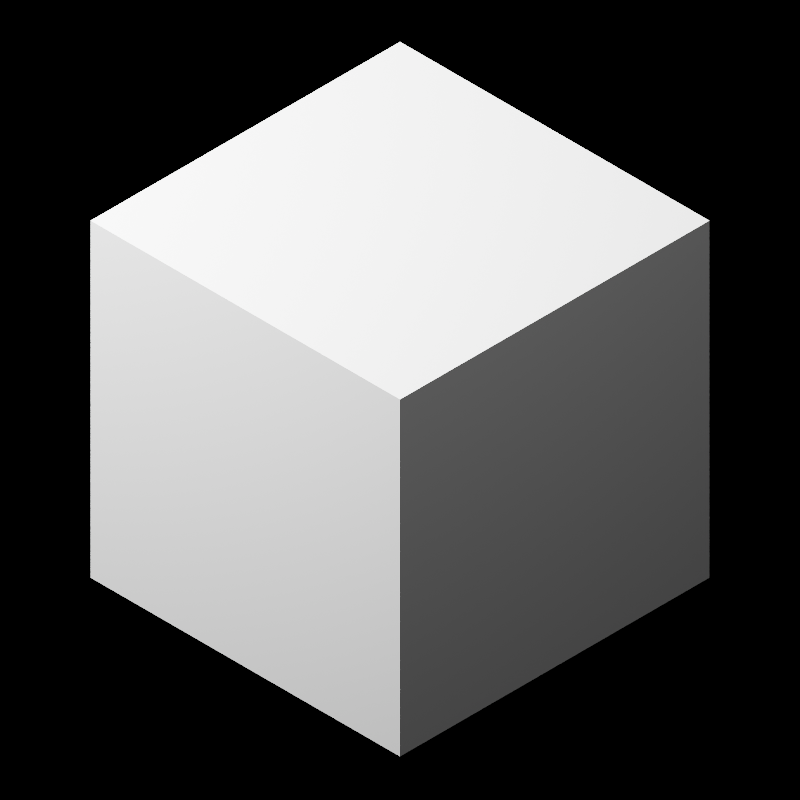 # Source: block.blend  (saved by Blender 3.6.11; exported with 4.5.12 LTS)
import bpy
from mathutils import Matrix  # noqa: F401  (used for matrix-valued properties, if any)

bpy.ops.wm.read_factory_settings(use_empty=True)
scene = bpy.context.scene
scene.name = 'Scene'

# ---- collections
col_collection = bpy.data.collections.new('Collection'); scene.collection.children.link(col_collection)

# ---- materials (node trees are filled in below, after node groups)
mat_material_001 = bpy.data.materials.new('Material.001')
mat_material_001.diffuse_color = (1.0, 1.0, 1.0, 1.0)

# ---- material node trees
mat_material_001.use_nodes = True; mat_material_001.node_tree.nodes.clear()
_N = mat_material_001.node_tree.nodes; _L = mat_material_001.node_tree.links
n0 = _N.new('ShaderNodeBsdfPrincipled'); n0.name = 'Principled BSDF'; n0.location = (10, 300)
n0.distribution = 'GGX'
n0.subsurface_method = 'RANDOM_WALK_SKIN'
n0.inputs[0].default_value = (1.0, 1.0, 1.0, 1.0)
n0.inputs[3].default_value = 1.45
n0.inputs[27].default_value = (0.0, 0.0, 0.0, 1.0)
n0.inputs[28].default_value = 1.0
n1 = _N.new('ShaderNodeOutputMaterial'); n1.name = 'Material Output'; n1.location = (300, 300)
_L.new(n0.outputs[0], n1.inputs[0])
n1.is_active_output = True

# ---- world
world_world = bpy.data.worlds.new('World'); scene.world = world_world
world_world.use_nodes = True; world_world.node_tree.nodes.clear()
_N = world_world.node_tree.nodes; _L = world_world.node_tree.links
n0 = _N.new('ShaderNodeOutputWorld'); n0.name = 'World Output'; n0.location = (300, 300)
n1 = _N.new('ShaderNodeBackground'); n1.name = 'Background'; n1.location = (110, 300)
n1.inputs[0].default_value = (0.0, 0.0, 0.0, 0.0)
n1.inputs[1].default_value = 0.0
_L.new(n1.outputs[0], n0.inputs[0])
n0.is_active_output = True
world_world.color = (0.05088, 0.05088, 0.05088)
world_world.use_sun_shadow = False
world_world.sun_shadow_jitter_overblur = 0.0

# ---- cameras
cam_camera = bpy.data.cameras.new('Camera')
cam_camera.type = 'ORTHO'
cam_camera.clip_end = 100.0
cam_camera.ortho_scale = 7.314

# ---- lights
light_light = bpy.data.lights.new('Light', 'POINT')
light_light.transmission_factor = 0.0
light_light.energy = 2000.0
light_light.shadow_soft_size = 0.1
light_light.shadow_maximum_resolution = 0.006
light_light.use_absolute_resolution = True
light_light_001 = bpy.data.lights.new('Light.001', 'POINT')
light_light_001.transmission_factor = 0.0
light_light_001.energy = 50.0
light_light_001.shadow_soft_size = 0.5018
light_light_001.shadow_maximum_resolution = 0.006
light_light_001.use_absolute_resolution = True

# ---- meshes
me_cube_001 = bpy.data.meshes.new('Cube.001')
me_cube_001.from_pydata([(-1.0, -1.0, -1.0), (-1.0, -1.0, 1.0), (-1.0, 1.0, -1.0), (-1.0, 1.0, 1.0), (1.0, -1.0, -1.0), (1.0, -1.0, 1.0), (1.0, 1.0, -1.0), (1.0, 1.0, 1.0)], [], [(0, 1, 3, 2), (2, 3, 7, 6), (6, 7, 5, 4), (4, 5, 1, 0), (2, 6, 4, 0), (7, 3, 1, 5)])
_uv = me_cube_001.uv_layers.new(name='UVMap')
_uv.uv.foreach_set('vector', [0.375, 0.0, 0.625, 0.0, 0.625, 0.25, 0.375, 0.25, 0.375, 0.25, 0.625, 0.25, 0.625, 0.5, 0.375, 0.5, 0.375, 0.5, 0.625, 0.5, 0.625, 0.75, 0.375, 0.75, 0.375, 0.75, 0.625, 0.75, 0.625, 1.0, 0.375, 1.0, 0.125, 0.5, 0.375, 0.5, 0.375, 0.75, 0.125, 0.75, 0.625, 0.5, 0.875, 0.5, 0.875, 0.75, 0.625, 0.75])
me_cube_001.materials.append(mat_material_001)
me_cube_001.update()
me_suzanne = bpy.data.meshes.new('Suzanne')
me_suzanne.from_pydata([(0.4375, -0.7656, 0.1641), (-0.4375, -0.7656, 0.1641), (0.5, -0.6875, 0.09375), (-0.5, -0.6875, 0.09375), (0.5469, -0.5781, 0.05469), (-0.5469, -0.5781, 0.05469), (0.3516, -0.6172, -0.02344), (-0.3516, -0.6172, -0.02344), (0.3516, -0.7188, 0.03125), (-0.3516, -0.7188, 0.03125), (0.3516, -0.7812, 0.1328), (-0.3516, -0.7812, 0.1328), (0.2734, -0.7969, 0.1641), (-0.2734, -0.7969, 0.1641), (0.2031, -0.7422, 0.09375), (-0.2031, -0.7422, 0.09375), (0.1562, -0.6484, 0.05469), (-0.1562, -0.6484, 0.05469), (0.07812, -0.6562, 0.2422), (-0.07812, -0.6562, 0.2422), (0.1406, -0.7422, 0.2422), (-0.1406, -0.7422, 0.2422), (0.2422, -0.7969, 0.2422), (-0.2422, -0.7969, 0.2422), (0.2734, -0.7969, 0.3281), (-0.2734, -0.7969, 0.3281), (0.2031, -0.7422, 0.3906), (-0.2031, -0.7422, 0.3906), (0.1562, -0.6484, 0.4375), (-0.1562, -0.6484, 0.4375), (0.3516, -0.6172, 0.5156), (-0.3516, -0.6172, 0.5156), (0.3516, -0.7188, 0.4531), (-0.3516, -0.7188, 0.4531), (0.3516, -0.7812, 0.3594), (-0.3516, -0.7812, 0.3594), (0.4375, -0.7656, 0.3281), (-0.4375, -0.7656, 0.3281), (0.5, -0.6875, 0.3906), (-0.5, -0.6875, 0.3906), (0.5469, -0.5781, 0.4375), (-0.5469, -0.5781, 0.4375), (0.625, -0.5625, 0.2422), (-0.625, -0.5625, 0.2422), (0.5625, -0.6719, 0.2422), (-0.5625, -0.6719, 0.2422), (0.4688, -0.7578, 0.2422), (-0.4688, -0.7578, 0.2422), (0.4766, -0.7734, 0.2422), (-0.4766, -0.7734, 0.2422), (0.4453, -0.7812, 0.3359), (-0.4453, -0.7812, 0.3359), (0.3516, -0.8047, 0.375), (-0.3516, -0.8047, 0.375), (0.2656, -0.8203, 0.3359), (-0.2656, -0.8203, 0.3359), (0.2266, -0.8203, 0.2422), (-0.2266, -0.8203, 0.2422), (0.2656, -0.8203, 0.1562), (-0.2656, -0.8203, 0.1562), (0.3516, -0.8281, 0.2422), (-0.3516, -0.8281, 0.2422), (0.3516, -0.8047, 0.1172), (-0.3516, -0.8047, 0.1172), (0.4453, -0.7812, 0.1562), (-0.4453, -0.7812, 0.1562), (0.0, -0.7422, 0.4297), (0.0, -0.8203, 0.3516), (0.0, -0.7344, -0.6797), (0.0, -0.7812, -0.3203), (0.0, -0.7969, -0.1875), (0.0, -0.7188, -0.7734), (0.0, -0.6016, 0.4062), (0.0, -0.5703, 0.5703), (0.0, 0.5469, 0.8984), (0.0, 0.8516, 0.5625), (0.0, 0.8281, 0.07031), (0.0, 0.3516, -0.3828), (0.2031, -0.5625, -0.1875), (-0.2031, -0.5625, -0.1875), (0.3125, -0.5703, -0.4375), (-0.3125, -0.5703, -0.4375), (0.3516, -0.5703, -0.6953), (-0.3516, -0.5703, -0.6953), (0.3672, -0.5312, -0.8906), (-0.3672, -0.5312, -0.8906), (0.3281, -0.5234, -0.9453), (-0.3281, -0.5234, -0.9453), (0.1797, -0.5547, -0.9688), (-0.1797, -0.5547, -0.9688), (0.0, -0.5781, -0.9844), (0.4375, -0.5312, -0.1406), (-0.4375, -0.5312, -0.1406), (0.6328, -0.5391, -0.03906), (-0.6328, -0.5391, -0.03906), (0.8281, -0.4453, 0.1484), (-0.8281, -0.4453, 0.1484), (0.8594, -0.5938, 0.4297), (-0.8594, -0.5938, 0.4297), (0.7109, -0.625, 0.4844), (-0.7109, -0.625, 0.4844), (0.4922, -0.6875, 0.6016), (-0.4922, -0.6875, 0.6016), (0.3203, -0.7344, 0.7578), (-0.3203, -0.7344, 0.7578), (0.1562, -0.7578, 0.7188), (-0.1562, -0.7578, 0.7188), (0.0625, -0.75, 0.4922), (-0.0625, -0.75, 0.4922), (0.1641, -0.7734, 0.4141), (-0.1641, -0.7734, 0.4141), (0.125, -0.7656, 0.3047), (-0.125, -0.7656, 0.3047), (0.2031, -0.7422, 0.09375), (-0.2031, -0.7422, 0.09375), (0.375, -0.7031, 0.01562), (-0.375, -0.7031, 0.01562), (0.4922, -0.6719, 0.0625), (-0.4922, -0.6719, 0.0625), (0.625, -0.6484, 0.1875), (-0.625, -0.6484, 0.1875), (0.6406, -0.6484, 0.2969), (-0.6406, -0.6484, 0.2969), (0.6016, -0.6641, 0.375), (-0.6016, -0.6641, 0.375), (0.4297, -0.7188, 0.4375), (-0.4297, -0.7188, 0.4375), (0.25, -0.7578, 0.4688), (-0.25, -0.7578, 0.4688), (0.0, -0.7344, -0.7656), (0.1094, -0.7344, -0.7188), (-0.1094, -0.7344, -0.7188), (0.1172, -0.7109, -0.8359), (-0.1172, -0.7109, -0.8359), (0.0625, -0.6953, -0.8828), (-0.0625, -0.6953, -0.8828), (0.0, -0.6875, -0.8906), (0.0, -0.75, -0.1953), (0.0, -0.7422, -0.1406), (0.1016, -0.7422, -0.1484), (-0.1016, -0.7422, -0.1484), (0.125, -0.75, -0.2266), (-0.125, -0.75, -0.2266), (0.08594, -0.7422, -0.2891), (-0.08594, -0.7422, -0.2891), (0.3984, -0.6719, -0.04688), (-0.3984, -0.6719, -0.04688), (0.6172, -0.625, 0.05469), (-0.6172, -0.625, 0.05469), (0.7266, -0.6016, 0.2031), (-0.7266, -0.6016, 0.2031), (0.7422, -0.6562, 0.375), (-0.7422, -0.6562, 0.375), (0.6875, -0.7266, 0.4141), (-0.6875, -0.7266, 0.4141), (0.4375, -0.7969, 0.5469), (-0.4375, -0.7969, 0.5469), (0.3125, -0.8359, 0.6406), (-0.3125, -0.8359, 0.6406), (0.2031, -0.8516, 0.6172), (-0.2031, -0.8516, 0.6172), (0.1016, -0.8438, 0.4297), (-0.1016, -0.8438, 0.4297), (0.125, -0.8125, -0.1016), (-0.125, -0.8125, -0.1016), (0.2109, -0.7109, -0.4453), (-0.2109, -0.7109, -0.4453), (0.25, -0.6875, -0.7031), (-0.25, -0.6875, -0.7031), (0.2656, -0.6641, -0.8203), (-0.2656, -0.6641, -0.8203), (0.2344, -0.6328, -0.9141), (-0.2344, -0.6328, -0.9141), (0.1641, -0.6328, -0.9297), (-0.1641, -0.6328, -0.9297), (0.0, -0.6406, -0.9453), (0.0, -0.7266, 0.04688), (0.0, -0.7656, 0.2109), (0.3281, -0.7422, 0.4766), (-0.3281, -0.7422, 0.4766), (0.1641, -0.75, 0.1406), (-0.1641, -0.75, 0.1406), (0.1328, -0.7578, 0.2109), (-0.1328, -0.7578, 0.2109), (0.1172, -0.7344, -0.6875), (-0.1172, -0.7344, -0.6875), (0.07812, -0.75, -0.4453), (-0.07812, -0.75, -0.4453), (0.0, -0.75, -0.4453), (0.0, -0.7422, -0.3281), (0.09375, -0.7812, -0.2734), (-0.09375, -0.7812, -0.2734), (0.1328, -0.7969, -0.2266), (-0.1328, -0.7969, -0.2266), (0.1094, -0.7812, -0.1328), (-0.1094, -0.7812, -0.1328), (0.03906, -0.7812, -0.125), (-0.03906, -0.7812, -0.125), (0.0, -0.8281, -0.2031), (0.04688, -0.8125, -0.1484), (-0.04688, -0.8125, -0.1484), (0.09375, -0.8125, -0.1562), (-0.09375, -0.8125, -0.1562), (0.1094, -0.8281, -0.2266), (-0.1094, -0.8281, -0.2266), (0.07812, -0.8047, -0.25), (-0.07812, -0.8047, -0.25), (0.0, -0.8047, -0.2891), (0.2578, -0.5547, -0.3125), (-0.2578, -0.5547, -0.3125), (0.1641, -0.7109, -0.2422), (-0.1641, -0.7109, -0.2422), (0.1797, -0.7109, -0.3125), (-0.1797, -0.7109, -0.3125), (0.2344, -0.5547, -0.25), (-0.2344, -0.5547, -0.25), (0.0, -0.6875, -0.875), (0.04688, -0.6875, -0.8672), (-0.04688, -0.6875, -0.8672), (0.09375, -0.7109, -0.8203), (-0.09375, -0.7109, -0.8203), (0.09375, -0.7266, -0.7422), (-0.09375, -0.7266, -0.7422), (0.0, -0.6562, -0.7812), (0.09375, -0.6641, -0.75), (-0.09375, -0.6641, -0.75), (0.09375, -0.6406, -0.8125), (-0.09375, -0.6406, -0.8125), (0.04688, -0.6328, -0.8516), (-0.04688, -0.6328, -0.8516), (0.0, -0.6328, -0.8594), (0.1719, -0.7812, 0.2188), (-0.1719, -0.7812, 0.2188), (0.1875, -0.7734, 0.1562), (-0.1875, -0.7734, 0.1562), (0.3359, -0.7578, 0.4297), (-0.3359, -0.7578, 0.4297), (0.2734, -0.7734, 0.4219), (-0.2734, -0.7734, 0.4219), (0.4219, -0.7734, 0.3984), (-0.4219, -0.7734, 0.3984), (0.5625, -0.6953, 0.3516), (-0.5625, -0.6953, 0.3516), (0.5859, -0.6875, 0.2891), (-0.5859, -0.6875, 0.2891), (0.5781, -0.6797, 0.1953), (-0.5781, -0.6797, 0.1953), (0.4766, -0.7188, 0.1016), (-0.4766, -0.7188, 0.1016), (0.375, -0.7422, 0.0625), (-0.375, -0.7422, 0.0625), (0.2266, -0.7812, 0.1094), (-0.2266, -0.7812, 0.1094), (0.1797, -0.7812, 0.2969), (-0.1797, -0.7812, 0.2969), (0.2109, -0.7812, 0.375), (-0.2109, -0.7812, 0.375), (0.2344, -0.7578, 0.3594), (-0.2344, -0.7578, 0.3594), (0.1953, -0.7578, 0.2969), (-0.1953, -0.7578, 0.2969), (0.2422, -0.7578, 0.125), (-0.2422, -0.7578, 0.125), (0.375, -0.7266, 0.08594), (-0.375, -0.7266, 0.08594), (0.4609, -0.7031, 0.1172), (-0.4609, -0.7031, 0.1172), (0.5469, -0.6719, 0.2109), (-0.5469, -0.6719, 0.2109), (0.5547, -0.6719, 0.2812), (-0.5547, -0.6719, 0.2812), (0.5312, -0.6797, 0.3359), (-0.5312, -0.6797, 0.3359), (0.4141, -0.75, 0.3906), (-0.4141, -0.75, 0.3906), (0.2812, -0.7656, 0.3984), (-0.2812, -0.7656, 0.3984), (0.3359, -0.75, 0.4062), (-0.3359, -0.75, 0.4062), (0.2031, -0.75, 0.1719), (-0.2031, -0.75, 0.1719), (0.1953, -0.75, 0.2266), (-0.1953, -0.75, 0.2266), (0.1094, -0.6094, 0.4609), (-0.1094, -0.6094, 0.4609), (0.1953, -0.6172, 0.6641), (-0.1953, -0.6172, 0.6641), (0.3359, -0.5938, 0.6875), (-0.3359, -0.5938, 0.6875), (0.4844, -0.5547, 0.5547), (-0.4844, -0.5547, 0.5547), (0.6797, -0.4922, 0.4531), (-0.6797, -0.4922, 0.4531), (0.7969, -0.4609, 0.4062), (-0.7969, -0.4609, 0.4062), (0.7734, -0.375, 0.1641), (-0.7734, -0.375, 0.1641), (0.6016, -0.4141, 0.0), (-0.6016, -0.4141, 0.0), (0.4375, -0.4688, -0.09375), (-0.4375, -0.4688, -0.09375), (0.0, -0.2891, 0.8984), (0.0, 0.07812, 0.9844), (0.0, 0.6719, -0.1953), (0.0, -0.1875, -0.4609), (0.0, -0.4609, -0.9766), (0.0, -0.3438, -0.8047), (0.0, -0.3203, -0.5703), (0.0, -0.2812, -0.4844), (0.8516, -0.05469, 0.2344), (-0.8516, -0.05469, 0.2344), (0.8594, 0.04688, 0.3203), (-0.8594, 0.04688, 0.3203), (0.7734, 0.4375, 0.2656), (-0.7734, 0.4375, 0.2656), (0.4609, 0.7031, 0.4375), (-0.4609, 0.7031, 0.4375), (0.7344, -0.07031, -0.04688), (-0.7344, -0.07031, -0.04688), (0.5938, 0.1641, -0.125), (-0.5938, 0.1641, -0.125), (0.6406, 0.4297, -0.007812), (-0.6406, 0.4297, -0.007812), (0.3359, 0.6641, 0.05469), (-0.3359, 0.6641, 0.05469), (0.2344, -0.4062, -0.3516), (-0.2344, -0.4062, -0.3516), (0.1797, -0.2578, -0.4141), (-0.1797, -0.2578, -0.4141), (0.2891, -0.3828, -0.7109), (-0.2891, -0.3828, -0.7109), (0.25, -0.3906, -0.5), (-0.25, -0.3906, -0.5), (0.3281, -0.3984, -0.9141), (-0.3281, -0.3984, -0.9141), (0.1406, -0.3672, -0.7578), (-0.1406, -0.3672, -0.7578), (0.125, -0.3594, -0.5391), (-0.125, -0.3594, -0.5391), (0.1641, -0.4375, -0.9453), (-0.1641, -0.4375, -0.9453), (0.2188, -0.4297, -0.2812), (-0.2188, -0.4297, -0.2812), (0.2109, -0.4688, -0.2266), (-0.2109, -0.4688, -0.2266), (0.2031, -0.5, -0.1719), (-0.2031, -0.5, -0.1719), (0.2109, -0.1641, -0.3906), (-0.2109, -0.1641, -0.3906), (0.2969, 0.2656, -0.3125), (-0.2969, 0.2656, -0.3125), (0.3438, 0.5391, -0.1484), (-0.3438, 0.5391, -0.1484), (0.4531, 0.3828, 0.8672), (-0.4531, 0.3828, 0.8672), (0.4531, 0.07031, 0.9297), (-0.4531, 0.07031, 0.9297), (0.4531, -0.2344, 0.8516), (-0.4531, -0.2344, 0.8516), (0.4609, -0.4297, 0.5234), (-0.4609, -0.4297, 0.5234), (0.7266, -0.3359, 0.4062), (-0.7266, -0.3359, 0.4062), (0.6328, -0.2812, 0.4531), (-0.6328, -0.2812, 0.4531), (0.6406, -0.05469, 0.7031), (-0.6406, -0.05469, 0.7031), (0.7969, -0.125, 0.5625), (-0.7969, -0.125, 0.5625), (0.7969, 0.1172, 0.6172), (-0.7969, 0.1172, 0.6172), (0.6406, 0.1953, 0.75), (-0.6406, 0.1953, 0.75), (0.6406, 0.4453, 0.6797), (-0.6406, 0.4453, 0.6797), (0.7969, 0.3594, 0.5391), (-0.7969, 0.3594, 0.5391), (0.6172, 0.5859, 0.3281), (-0.6172, 0.5859, 0.3281), (0.4844, 0.5469, 0.02344), (-0.4844, 0.5469, 0.02344), (0.8203, 0.2031, 0.3281), (-0.8203, 0.2031, 0.3281), (0.4062, -0.1484, -0.1719), (-0.4062, -0.1484, -0.1719), (0.4297, 0.2109, -0.1953), (-0.4297, 0.2109, -0.1953), (0.8906, 0.2344, 0.4062), (-0.8906, 0.2344, 0.4062), (0.7734, 0.125, -0.1406), (-0.7734, 0.125, -0.1406), (1.039, 0.3281, -0.1016), (-1.039, 0.3281, -0.1016), (1.281, 0.4297, 0.05469), (-1.281, 0.4297, 0.05469), (1.352, 0.4219, 0.3203), (-1.352, 0.4219, 0.3203), (1.234, 0.4219, 0.5078), (-1.234, 0.4219, 0.5078), (1.023, 0.3125, 0.4766), (-1.023, 0.3125, 0.4766), (1.016, 0.2891, 0.4141), (-1.016, 0.2891, 0.4141), (1.188, 0.3906, 0.4375), (-1.188, 0.3906, 0.4375), (1.266, 0.4062, 0.2891), (-1.266, 0.4062, 0.2891), (1.211, 0.4062, 0.07812), (-1.211, 0.4062, 0.07812), (1.031, 0.3047, -0.03906), (-1.031, 0.3047, -0.03906), (0.8281, 0.1328, -0.07031), (-0.8281, 0.1328, -0.07031), (0.9219, 0.2188, 0.3594), (-0.9219, 0.2188, 0.3594), (0.9453, 0.2891, 0.3047), (-0.9453, 0.2891, 0.3047), (0.8828, 0.2109, -0.02344), (-0.8828, 0.2109, -0.02344), (1.039, 0.3672, 0.0), (-1.039, 0.3672, 0.0), (1.188, 0.4453, 0.09375), (-1.188, 0.4453, 0.09375), (1.234, 0.4453, 0.25), (-1.234, 0.4453, 0.25), (1.172, 0.4375, 0.3594), (-1.172, 0.4375, 0.3594), (1.023, 0.3594, 0.3438), (-1.023, 0.3594, 0.3438), (0.8438, 0.2109, 0.2891), (-0.8438, 0.2109, 0.2891), (0.8359, 0.2734, 0.1719), (-0.8359, 0.2734, 0.1719), (0.7578, 0.2734, 0.09375), (-0.7578, 0.2734, 0.09375), (0.8203, 0.2734, 0.08594), (-0.8203, 0.2734, 0.08594), (0.8438, 0.2734, 0.01562), (-0.8438, 0.2734, 0.01562), (0.8125, 0.2734, -0.01562), (-0.8125, 0.2734, -0.01562), (0.7266, 0.07031, 0.0), (-0.7266, 0.07031, 0.0), (0.7188, 0.1719, -0.02344), (-0.7188, 0.1719, -0.02344), (0.7188, 0.1875, 0.03906), (-0.7188, 0.1875, 0.03906), (0.7969, 0.2109, 0.2031), (-0.7969, 0.2109, 0.2031), (0.8906, 0.2656, 0.2422), (-0.8906, 0.2656, 0.2422), (0.8906, 0.3203, 0.2344), (-0.8906, 0.3203, 0.2344), (0.8125, 0.3203, -0.01562), (-0.8125, 0.3203, -0.01562), (0.8516, 0.3203, 0.01562), (-0.8516, 0.3203, 0.01562), (0.8281, 0.3203, 0.07812), (-0.8281, 0.3203, 0.07812), (0.7656, 0.3203, 0.09375), (-0.7656, 0.3203, 0.09375), (0.8438, 0.3203, 0.1719), (-0.8438, 0.3203, 0.1719), (1.039, 0.4141, 0.3281), (-1.039, 0.4141, 0.3281), (1.188, 0.4844, 0.3438), (-1.188, 0.4844, 0.3438), (1.258, 0.4922, 0.2422), (-1.258, 0.4922, 0.2422), (1.211, 0.4844, 0.08594), (-1.211, 0.4844, 0.08594), (1.047, 0.4219, 0.0), (-1.047, 0.4219, 0.0), (0.8828, 0.2656, -0.01562), (-0.8828, 0.2656, -0.01562), (0.9531, 0.3438, 0.2891), (-0.9531, 0.3438, 0.2891), (0.8906, 0.3281, 0.1094), (-0.8906, 0.3281, 0.1094), (0.9375, 0.3359, 0.0625), (-0.9375, 0.3359, 0.0625), (1.0, 0.3672, 0.125), (-1.0, 0.3672, 0.125), (0.9609, 0.3516, 0.1719), (-0.9609, 0.3516, 0.1719), (1.016, 0.375, 0.2344), (-1.016, 0.375, 0.2344), (1.055, 0.3828, 0.1875), (-1.055, 0.3828, 0.1875), (1.109, 0.3906, 0.2109), (-1.109, 0.3906, 0.2109), (1.086, 0.3906, 0.2734), (-1.086, 0.3906, 0.2734), (1.023, 0.4844, 0.4375), (-1.023, 0.4844, 0.4375), (1.25, 0.5469, 0.4688), (-1.25, 0.5469, 0.4688), (1.367, 0.5, 0.2969), (-1.367, 0.5, 0.2969), (1.312, 0.5312, 0.05469), (-1.312, 0.5312, 0.05469), (1.039, 0.4922, -0.08594), (-1.039, 0.4922, -0.08594), (0.7891, 0.3281, -0.125), (-0.7891, 0.3281, -0.125), (0.8594, 0.3828, 0.3828), (-0.8594, 0.3828, 0.3828)], [], [(46, 0, 2, 44), (3, 1, 47, 45), (44, 2, 4, 42), (5, 3, 45, 43), (2, 8, 6, 4), (7, 9, 3, 5), (0, 10, 8, 2), (9, 11, 1, 3), (10, 12, 14, 8), (15, 13, 11, 9), (8, 14, 16, 6), (17, 15, 9, 7), (14, 20, 18, 16), (19, 21, 15, 17), (12, 22, 20, 14), (21, 23, 13, 15), (22, 24, 26, 20), (27, 25, 23, 21), (20, 26, 28, 18), (29, 27, 21, 19), (26, 32, 30, 28), (31, 33, 27, 29), (24, 34, 32, 26), (33, 35, 25, 27), (34, 36, 38, 32), (39, 37, 35, 33), (32, 38, 40, 30), (41, 39, 33, 31), (38, 44, 42, 40), (43, 45, 39, 41), (36, 46, 44, 38), (45, 47, 37, 39), (46, 36, 50, 48), (51, 37, 47, 49), (36, 34, 52, 50), (53, 35, 37, 51), (34, 24, 54, 52), (55, 25, 35, 53), (24, 22, 56, 54), (57, 23, 25, 55), (22, 12, 58, 56), (59, 13, 23, 57), (12, 10, 62, 58), (63, 11, 13, 59), (10, 0, 64, 62), (65, 1, 11, 63), (0, 46, 48, 64), (49, 47, 1, 65), (60, 64, 48), (49, 65, 61), (62, 64, 60), (61, 65, 63), (60, 58, 62), (63, 59, 61), (60, 56, 58), (59, 57, 61), (60, 54, 56), (57, 55, 61), (60, 52, 54), (55, 53, 61), (60, 50, 52), (53, 51, 61), (60, 48, 50), (51, 49, 61), (88, 173, 175, 90), (175, 174, 89, 90), (86, 171, 173, 88), (174, 172, 87, 89), (84, 169, 171, 86), (172, 170, 85, 87), (82, 167, 169, 84), (170, 168, 83, 85), (80, 165, 167, 82), (168, 166, 81, 83), (78, 91, 145, 163), (146, 92, 79, 164), (91, 93, 147, 145), (148, 94, 92, 146), (93, 95, 149, 147), (150, 96, 94, 148), (95, 97, 151, 149), (152, 98, 96, 150), (97, 99, 153, 151), (154, 100, 98, 152), (99, 101, 155, 153), (156, 102, 100, 154), (101, 103, 157, 155), (158, 104, 102, 156), (103, 105, 159, 157), (160, 106, 104, 158), (105, 107, 161, 159), (162, 108, 106, 160), (107, 66, 67, 161), (67, 66, 108, 162), (109, 127, 159, 161), (160, 128, 110, 162), (127, 178, 157, 159), (158, 179, 128, 160), (125, 155, 157, 178), (158, 156, 126, 179), (123, 153, 155, 125), (156, 154, 124, 126), (121, 151, 153, 123), (154, 152, 122, 124), (119, 149, 151, 121), (152, 150, 120, 122), (117, 147, 149, 119), (150, 148, 118, 120), (115, 145, 147, 117), (148, 146, 116, 118), (113, 163, 145, 115), (146, 164, 114, 116), (113, 180, 176, 163), (176, 181, 114, 164), (109, 161, 67, 111), (67, 162, 110, 112), (111, 67, 177, 182), (177, 67, 112, 183), (176, 180, 182, 177), (183, 181, 176, 177), (134, 136, 175, 173), (175, 136, 135, 174), (132, 134, 173, 171), (174, 135, 133, 172), (130, 132, 171, 169), (172, 133, 131, 170), (165, 186, 184, 167), (185, 187, 166, 168), (130, 169, 167, 184), (168, 170, 131, 185), (143, 189, 188, 186), (188, 189, 144, 187), (184, 186, 188, 68), (188, 187, 185, 68), (129, 130, 184, 68), (185, 131, 129, 68), (141, 192, 190, 143), (191, 193, 142, 144), (139, 194, 192, 141), (193, 195, 140, 142), (138, 196, 194, 139), (195, 197, 138, 140), (137, 70, 196, 138), (197, 70, 137, 138), (189, 143, 190, 69), (191, 144, 189, 69), (69, 190, 205, 207), (206, 191, 69, 207), (70, 198, 199, 196), (200, 198, 70, 197), (196, 199, 201, 194), (202, 200, 197, 195), (194, 201, 203, 192), (204, 202, 195, 193), (192, 203, 205, 190), (206, 204, 193, 191), (198, 203, 201, 199), (202, 204, 198, 200), (198, 207, 205, 203), (206, 207, 198, 204), (138, 139, 163, 176), (164, 140, 138, 176), (139, 141, 210, 163), (211, 142, 140, 164), (141, 143, 212, 210), (213, 144, 142, 211), (143, 186, 165, 212), (166, 187, 144, 213), (80, 208, 212, 165), (213, 209, 81, 166), (208, 214, 210, 212), (211, 215, 209, 213), (78, 163, 210, 214), (211, 164, 79, 215), (130, 129, 71, 221), (71, 129, 131, 222), (132, 130, 221, 219), (222, 131, 133, 220), (134, 132, 219, 217), (220, 133, 135, 218), (136, 134, 217, 216), (218, 135, 136, 216), (216, 217, 228, 230), (229, 218, 216, 230), (217, 219, 226, 228), (227, 220, 218, 229), (219, 221, 224, 226), (225, 222, 220, 227), (221, 71, 223, 224), (223, 71, 222, 225), (223, 230, 228, 224), (229, 230, 223, 225), (224, 228, 226), (227, 229, 225), (182, 180, 233, 231), (234, 181, 183, 232), (111, 182, 231, 253), (232, 183, 112, 254), (109, 111, 253, 255), (254, 112, 110, 256), (180, 113, 251, 233), (252, 114, 181, 234), (113, 115, 249, 251), (250, 116, 114, 252), (115, 117, 247, 249), (248, 118, 116, 250), (117, 119, 245, 247), (246, 120, 118, 248), (119, 121, 243, 245), (244, 122, 120, 246), (121, 123, 241, 243), (242, 124, 122, 244), (123, 125, 239, 241), (240, 126, 124, 242), (125, 178, 235, 239), (236, 179, 126, 240), (178, 127, 237, 235), (238, 128, 179, 236), (127, 109, 255, 237), (256, 110, 128, 238), (237, 255, 257, 275), (258, 256, 238, 276), (235, 237, 275, 277), (276, 238, 236, 278), (239, 235, 277, 273), (278, 236, 240, 274), (241, 239, 273, 271), (274, 240, 242, 272), (243, 241, 271, 269), (272, 242, 244, 270), (245, 243, 269, 267), (270, 244, 246, 268), (247, 245, 267, 265), (268, 246, 248, 266), (249, 247, 265, 263), (266, 248, 250, 264), (251, 249, 263, 261), (264, 250, 252, 262), (233, 251, 261, 279), (262, 252, 234, 280), (255, 253, 259, 257), (260, 254, 256, 258), (253, 231, 281, 259), (282, 232, 254, 260), (231, 233, 279, 281), (280, 234, 232, 282), (66, 107, 283, 72), (284, 108, 66, 72), (107, 105, 285, 283), (286, 106, 108, 284), (105, 103, 287, 285), (288, 104, 106, 286), (103, 101, 289, 287), (290, 102, 104, 288), (101, 99, 291, 289), (292, 100, 102, 290), (99, 97, 293, 291), (294, 98, 100, 292), (97, 95, 295, 293), (296, 96, 98, 294), (95, 93, 297, 295), (298, 94, 96, 296), (93, 91, 299, 297), (300, 92, 94, 298), (307, 308, 327, 337), (328, 308, 307, 338), (306, 307, 337, 335), (338, 307, 306, 336), (305, 306, 335, 339), (336, 306, 305, 340), (88, 90, 305, 339), (305, 90, 89, 340), (86, 88, 339, 333), (340, 89, 87, 334), (84, 86, 333, 329), (334, 87, 85, 330), (82, 84, 329, 331), (330, 85, 83, 332), (329, 335, 337, 331), (338, 336, 330, 332), (329, 333, 339, 335), (340, 334, 330, 336), (325, 331, 337, 327), (338, 332, 326, 328), (80, 82, 331, 325), (332, 83, 81, 326), (208, 341, 343, 214), (344, 342, 209, 215), (80, 325, 341, 208), (342, 326, 81, 209), (78, 214, 343, 345), (344, 215, 79, 346), (78, 345, 299, 91), (300, 346, 79, 92), (76, 323, 351, 303), (352, 324, 76, 303), (303, 351, 349, 77), (350, 352, 303, 77), (77, 349, 347, 304), (348, 350, 77, 304), (304, 347, 327, 308), (328, 348, 304, 308), (325, 327, 347, 341), (348, 328, 326, 342), (295, 297, 317, 309), (318, 298, 296, 310), (75, 315, 323, 76), (324, 316, 75, 76), (301, 357, 355, 302), (356, 358, 301, 302), (302, 355, 353, 74), (354, 356, 302, 74), (74, 353, 315, 75), (316, 354, 74, 75), (291, 293, 361, 363), (362, 294, 292, 364), (363, 361, 367, 365), (368, 362, 364, 366), (365, 367, 369, 371), (370, 368, 366, 372), (371, 369, 375, 373), (376, 370, 372, 374), (313, 377, 373, 375), (374, 378, 314, 376), (315, 353, 373, 377), (374, 354, 316, 378), (353, 355, 371, 373), (372, 356, 354, 374), (355, 357, 365, 371), (366, 358, 356, 372), (357, 359, 363, 365), (364, 360, 358, 366), (289, 291, 363, 359), (364, 292, 290, 360), (73, 359, 357, 301), (358, 360, 73, 301), (283, 285, 287, 289), (288, 286, 284, 290), (283, 289, 359, 73), (360, 290, 284, 73), (72, 283, 73), (73, 284, 72), (293, 295, 309, 361), (310, 296, 294, 362), (309, 311, 367, 361), (368, 312, 310, 362), (311, 381, 369, 367), (370, 382, 312, 368), (313, 375, 369, 381), (370, 376, 314, 382), (347, 349, 385, 383), (386, 350, 348, 384), (317, 383, 385, 319), (386, 384, 318, 320), (297, 299, 383, 317), (384, 300, 298, 318), (299, 343, 341, 383), (342, 344, 300, 384), (341, 347, 383), (384, 348, 342), (299, 345, 343), (344, 346, 300), (313, 321, 379, 377), (380, 322, 314, 378), (315, 377, 379, 323), (380, 378, 316, 324), (319, 385, 379, 321), (380, 386, 320, 322), (349, 351, 379, 385), (380, 352, 350, 386), (323, 379, 351), (352, 380, 324), (399, 387, 413, 401), (414, 388, 400, 402), (399, 401, 403, 397), (404, 402, 400, 398), (397, 403, 405, 395), (406, 404, 398, 396), (395, 405, 407, 393), (408, 406, 396, 394), (393, 407, 409, 391), (410, 408, 394, 392), (391, 409, 411, 389), (412, 410, 392, 390), (409, 419, 417, 411), (418, 420, 410, 412), (407, 421, 419, 409), (420, 422, 408, 410), (405, 423, 421, 407), (422, 424, 406, 408), (403, 425, 423, 405), (424, 426, 404, 406), (401, 427, 425, 403), (426, 428, 402, 404), (401, 413, 415, 427), (416, 414, 402, 428), (317, 319, 443, 441), (444, 320, 318, 442), (319, 389, 411, 443), (412, 390, 320, 444), (309, 317, 441, 311), (442, 318, 310, 312), (381, 429, 413, 387), (414, 430, 382, 388), (411, 417, 439, 443), (440, 418, 412, 444), (437, 445, 443, 439), (444, 446, 438, 440), (433, 445, 437, 435), (438, 446, 434, 436), (431, 447, 445, 433), (446, 448, 432, 434), (429, 447, 431, 449), (432, 448, 430, 450), (413, 429, 449, 415), (450, 430, 414, 416), (311, 447, 429, 381), (430, 448, 312, 382), (311, 441, 445, 447), (446, 442, 312, 448), (441, 443, 445), (446, 444, 442), (415, 449, 451, 475), (452, 450, 416, 476), (449, 431, 461, 451), (462, 432, 450, 452), (431, 433, 459, 461), (460, 434, 432, 462), (433, 435, 457, 459), (458, 436, 434, 460), (435, 437, 455, 457), (456, 438, 436, 458), (437, 439, 453, 455), (454, 440, 438, 456), (439, 417, 473, 453), (474, 418, 440, 454), (427, 415, 475, 463), (476, 416, 428, 464), (425, 427, 463, 465), (464, 428, 426, 466), (423, 425, 465, 467), (466, 426, 424, 468), (421, 423, 467, 469), (468, 424, 422, 470), (419, 421, 469, 471), (470, 422, 420, 472), (417, 419, 471, 473), (472, 420, 418, 474), (457, 455, 479, 477), (480, 456, 458, 478), (477, 479, 481, 483), (482, 480, 478, 484), (483, 481, 487, 485), (488, 482, 484, 486), (485, 487, 489, 491), (490, 488, 486, 492), (463, 475, 485, 491), (486, 476, 464, 492), (451, 483, 485, 475), (486, 484, 452, 476), (451, 461, 477, 483), (478, 462, 452, 484), (457, 477, 461, 459), (462, 478, 458, 460), (453, 473, 479, 455), (480, 474, 454, 456), (471, 481, 479, 473), (480, 482, 472, 474), (469, 487, 481, 471), (482, 488, 470, 472), (467, 489, 487, 469), (488, 490, 468, 470), (465, 491, 489, 467), (490, 492, 466, 468), (463, 491, 465), (466, 492, 464), (391, 389, 503, 501), (504, 390, 392, 502), (393, 391, 501, 499), (502, 392, 394, 500), (395, 393, 499, 497), (500, 394, 396, 498), (397, 395, 497, 495), (498, 396, 398, 496), (399, 397, 495, 493), (496, 398, 400, 494), (387, 399, 493, 505), (494, 400, 388, 506), (493, 501, 503, 505), (504, 502, 494, 506), (493, 495, 499, 501), (500, 496, 494, 502), (495, 497, 499), (500, 498, 496), (313, 381, 387, 505), (388, 382, 314, 506), (313, 505, 503, 321), (504, 506, 314, 322), (319, 321, 503, 389), (504, 322, 320, 390)])
_uv = me_suzanne.uv_layers.new(name='UVMap')
_uv.uv.foreach_set('vector', [0.891, 0.5901, 0.8706, 0.5896, 0.8601, 0.5601, 0.9046, 0.5594, 0.8562, 0.8505, 0.8681, 0.8215, 0.8884, 0.822, 0.9006, 0.8532, 0.9046, 0.5594, 0.8601, 0.5601, 0.853, 0.5216, 0.9202, 0.5245, 0.8475, 0.8887, 0.8562, 0.8505, 0.9006, 0.8532, 0.9147, 0.8887, 0.8601, 0.5601, 0.8289, 0.5908, 0.7985, 0.5695, 0.853, 0.5216, 0.7951, 0.8384, 0.8264, 0.8185, 0.8562, 0.8505, 0.8475, 0.8887, 0.8706, 0.5896, 0.8544, 0.6048, 0.8289, 0.5908, 0.8601, 0.5601, 0.8264, 0.8185, 0.8525, 0.8057, 0.8681, 0.8215, 0.8562, 0.8505, 0.8544, 0.6048, 0.8541, 0.6255, 0.8282, 0.6334, 0.8289, 0.5908, 0.8276, 0.776, 0.8532, 0.785, 0.8525, 0.8057, 0.8264, 0.8185, 0.8289, 0.5908, 0.8282, 0.6334, 0.791, 0.6454, 0.7985, 0.5695, 0.791, 0.7622, 0.8276, 0.776, 0.8264, 0.8185, 0.7951, 0.8384, 0.8282, 0.6334, 0.8552, 0.6685, 0.8424, 0.7025, 0.791, 0.6454, 0.8448, 0.7075, 0.8561, 0.742, 0.8276, 0.776, 0.791, 0.7622, 0.8541, 0.6255, 0.8675, 0.6423, 0.8552, 0.6685, 0.8282, 0.6334, 0.8561, 0.742, 0.8673, 0.7688, 0.8532, 0.785, 0.8276, 0.776, 0.8675, 0.6423, 0.8905, 0.6419, 0.9004, 0.667, 0.8552, 0.6685, 0.9012, 0.7456, 0.8902, 0.7702, 0.8673, 0.7688, 0.8561, 0.742, 0.8552, 0.6685, 0.9004, 0.667, 0.9189, 0.6997, 0.8424, 0.7025, 0.9212, 0.7137, 0.9012, 0.7456, 0.8561, 0.742, 0.8448, 0.7075, 0.9004, 0.667, 0.9319, 0.6368, 0.9684, 0.6453, 0.9189, 0.6997, 0.9682, 0.7702, 0.9314, 0.7771, 0.9012, 0.7456, 0.9212, 0.7137, 0.8905, 0.6419, 0.9059, 0.6279, 0.9319, 0.6368, 0.9004, 0.667, 0.9314, 0.7771, 0.905, 0.7849, 0.8902, 0.7702, 0.9012, 0.7456, 0.9059, 0.6279, 0.9062, 0.6057, 0.9337, 0.593, 0.9319, 0.6368, 0.9312, 0.8209, 0.9044, 0.807, 0.905, 0.7849, 0.9314, 0.7771, 0.9319, 0.6368, 0.9337, 0.593, 0.9684, 0.5738, 0.9684, 0.6453, 0.965, 0.8417, 0.9312, 0.8209, 0.9314, 0.7771, 0.9682, 0.7702, 0.9337, 0.593, 0.9046, 0.5594, 0.9202, 0.5245, 0.9684, 0.5738, 0.9147, 0.8887, 0.9006, 0.8532, 0.9312, 0.8209, 0.965, 0.8417, 0.9062, 0.6057, 0.891, 0.5901, 0.9046, 0.5594, 0.9337, 0.593, 0.9006, 0.8532, 0.8884, 0.822, 0.9044, 0.807, 0.9312, 0.8209, 0.891, 0.5901, 0.9062, 0.6057, 0.9024, 0.6079, 0.8896, 0.5933, 0.9006, 0.8047, 0.9044, 0.807, 0.8884, 0.822, 0.8872, 0.8187, 0.9062, 0.6057, 0.9059, 0.6279, 0.8998, 0.6263, 0.9024, 0.6079, 0.8988, 0.7862, 0.905, 0.7849, 0.9044, 0.807, 0.9006, 0.8047, 0.9059, 0.6279, 0.8905, 0.6419, 0.8878, 0.6365, 0.8998, 0.6263, 0.8874, 0.7754, 0.8902, 0.7702, 0.905, 0.7849, 0.8988, 0.7862, 0.8905, 0.6419, 0.8675, 0.6423, 0.8709, 0.6352, 0.8878, 0.6365, 0.8704, 0.776, 0.8673, 0.7688, 0.8902, 0.7702, 0.8874, 0.7754, 0.8675, 0.6423, 0.8541, 0.6255, 0.8599, 0.6239, 0.8709, 0.6352, 0.8589, 0.7868, 0.8532, 0.785, 0.8673, 0.7688, 0.8704, 0.776, 0.8541, 0.6255, 0.8544, 0.6048, 0.8597, 0.6082, 0.8599, 0.6239, 0.8579, 0.8025, 0.8525, 0.8057, 0.8532, 0.785, 0.8589, 0.7868, 0.8544, 0.6048, 0.8706, 0.5896, 0.8717, 0.594, 0.8597, 0.6082, 0.8693, 0.8172, 0.8681, 0.8215, 0.8525, 0.8057, 0.8579, 0.8025, 0.8706, 0.5896, 0.891, 0.5901, 0.8896, 0.5933, 0.8717, 0.594, 0.8872, 0.8187, 0.8884, 0.822, 0.8681, 0.8215, 0.8693, 0.8172, 0.8794, 0.6165, 0.8717, 0.594, 0.8896, 0.5933, 0.8872, 0.8187, 0.8693, 0.8172, 0.878, 0.7951, 0.8597, 0.6082, 0.8717, 0.594, 0.8794, 0.6165, 0.878, 0.7951, 0.8693, 0.8172, 0.8579, 0.8025, 0.8794, 0.6165, 0.8599, 0.6239, 0.8597, 0.6082, 0.8579, 0.8025, 0.8589, 0.7868, 0.878, 0.7951, 0.8794, 0.6165, 0.8709, 0.6352, 0.8599, 0.6239, 0.8589, 0.7868, 0.8704, 0.776, 0.878, 0.7951, 0.8794, 0.6165, 0.8878, 0.6365, 0.8709, 0.6352, 0.8704, 0.776, 0.8874, 0.7754, 0.878, 0.7951, 0.8794, 0.6165, 0.8998, 0.6263, 0.8878, 0.6365, 0.8874, 0.7754, 0.8988, 0.7862, 0.878, 0.7951, 0.8794, 0.6165, 0.9024, 0.6079, 0.8998, 0.6263, 0.8988, 0.7862, 0.9006, 0.8047, 0.878, 0.7951, 0.8794, 0.6165, 0.8896, 0.5933, 0.9024, 0.6079, 0.9006, 0.8047, 0.8872, 0.8187, 0.878, 0.7951, 0.5403, 0.05381, 0.5364, 0.06207, 0.5189, 0.05968, 0.5189, 0.05029, 0.5189, 0.05968, 0.5015, 0.06204, 0.4976, 0.05377, 0.5189, 0.05029, 0.5519, 0.05834, 0.5428, 0.06409, 0.5364, 0.06207, 0.5403, 0.05381, 0.5015, 0.06204, 0.4951, 0.06405, 0.486, 0.05827, 0.4976, 0.05377, 0.5551, 0.0619, 0.5463, 0.07267, 0.5428, 0.06409, 0.5519, 0.05834, 0.4951, 0.06405, 0.4916, 0.07262, 0.4828, 0.06183, 0.486, 0.05827, 0.5638, 0.07659, 0.5483, 0.08489, 0.5463, 0.07267, 0.5551, 0.0619, 0.4916, 0.07262, 0.4895, 0.08486, 0.474, 0.07651, 0.4828, 0.06183, 0.5831, 0.1085, 0.5556, 0.1217, 0.5483, 0.08489, 0.5638, 0.07659, 0.4895, 0.08486, 0.4822, 0.1218, 0.4545, 0.1085, 0.474, 0.07651, 0.6055, 0.1651, 0.6474, 0.2005, 0.6215, 0.2278, 0.5531, 0.2096, 0.4165, 0.2295, 0.3897, 0.2019, 0.432, 0.1656, 0.4853, 0.2101, 0.6474, 0.2005, 0.6764, 0.2332, 0.6648, 0.2532, 0.6215, 0.2278, 0.3727, 0.2564, 0.3603, 0.2359, 0.3897, 0.2019, 0.4165, 0.2295, 0.6764, 0.2332, 0.7153, 0.2654, 0.6839, 0.28, 0.6648, 0.2532, 0.3537, 0.2846, 0.3205, 0.2703, 0.3603, 0.2359, 0.3727, 0.2564, 0.7153, 0.2654, 0.7073, 0.3101, 0.6875, 0.3115, 0.6839, 0.28, 0.3512, 0.3174, 0.3307, 0.3169, 0.3205, 0.2703, 0.3537, 0.2846, 0.7073, 0.3101, 0.6974, 0.3327, 0.6768, 0.3239, 0.6875, 0.3115, 0.3627, 0.3297, 0.342, 0.3397, 0.3307, 0.3169, 0.3512, 0.3174, 0.6974, 0.3327, 0.6628, 0.3725, 0.6391, 0.3573, 0.6768, 0.3239, 0.4028, 0.3621, 0.3793, 0.3787, 0.342, 0.3397, 0.3627, 0.3297, 0.6628, 0.3725, 0.6268, 0.3958, 0.6183, 0.3752, 0.6391, 0.3573, 0.4246, 0.3793, 0.4169, 0.4006, 0.3793, 0.3787, 0.4028, 0.3621, 0.6268, 0.3958, 0.6048, 0.3978, 0.6008, 0.3779, 0.6183, 0.3752, 0.4424, 0.3812, 0.4393, 0.4015, 0.4169, 0.4006, 0.4246, 0.3793, 0.6048, 0.3978, 0.5531, 0.3905, 0.5597, 0.357, 0.6008, 0.3779, 0.4829, 0.3585, 0.4909, 0.3919, 0.4393, 0.4015, 0.4424, 0.3812, 0.5531, 0.3905, 0.5219, 0.386, 0.5211, 0.3439, 0.5597, 0.357, 0.5211, 0.3439, 0.5219, 0.386, 0.4909, 0.3919, 0.4829, 0.3585, 0.5773, 0.3402, 0.5998, 0.3448, 0.6008, 0.3779, 0.5597, 0.357, 0.4424, 0.3812, 0.442, 0.3478, 0.4646, 0.3422, 0.4829, 0.3585, 0.5998, 0.3448, 0.6155, 0.342, 0.6183, 0.3752, 0.6008, 0.3779, 0.4246, 0.3793, 0.426, 0.3456, 0.442, 0.3478, 0.4424, 0.3812, 0.6345, 0.3323, 0.6391, 0.3573, 0.6183, 0.3752, 0.6155, 0.342, 0.4246, 0.3793, 0.4028, 0.3621, 0.4064, 0.3365, 0.426, 0.3456, 0.6624, 0.3128, 0.6768, 0.3239, 0.6391, 0.3573, 0.6345, 0.3323, 0.4028, 0.3621, 0.3627, 0.3297, 0.3771, 0.3177, 0.4064, 0.3365, 0.6684, 0.298, 0.6875, 0.3115, 0.6768, 0.3239, 0.6624, 0.3128, 0.3627, 0.3297, 0.3512, 0.3174, 0.3703, 0.3026, 0.3771, 0.3177, 0.6641, 0.2779, 0.6839, 0.28, 0.6875, 0.3115, 0.6684, 0.298, 0.3512, 0.3174, 0.3537, 0.2846, 0.3741, 0.2818, 0.3703, 0.3026, 0.6392, 0.253, 0.6648, 0.2532, 0.6839, 0.28, 0.6641, 0.2779, 0.3537, 0.2846, 0.3727, 0.2564, 0.3989, 0.2556, 0.3741, 0.2818, 0.614, 0.2427, 0.6215, 0.2278, 0.6648, 0.2532, 0.6392, 0.253, 0.3727, 0.2564, 0.4165, 0.2295, 0.4245, 0.2445, 0.3989, 0.2556, 0.5729, 0.2586, 0.5531, 0.2096, 0.6215, 0.2278, 0.614, 0.2427, 0.4165, 0.2295, 0.4853, 0.2101, 0.4664, 0.2597, 0.4245, 0.2445, 0.5729, 0.2586, 0.5639, 0.272, 0.5198, 0.2489, 0.5531, 0.2096, 0.5198, 0.2489, 0.4759, 0.2731, 0.4664, 0.2597, 0.4853, 0.2101, 0.5773, 0.3402, 0.5597, 0.357, 0.5211, 0.3439, 0.5585, 0.3166, 0.5211, 0.3439, 0.4829, 0.3585, 0.4646, 0.3422, 0.4826, 0.3178, 0.5585, 0.3166, 0.5211, 0.3439, 0.5203, 0.2948, 0.5569, 0.2912, 0.5203, 0.2948, 0.5211, 0.3439, 0.4826, 0.3178, 0.4834, 0.2922, 0.5198, 0.2489, 0.5639, 0.272, 0.5569, 0.2912, 0.5203, 0.2948, 0.4834, 0.2922, 0.4759, 0.2731, 0.5198, 0.2489, 0.5203, 0.2948, 0.5255, 0.06897, 0.5189, 0.0679, 0.5189, 0.05968, 0.5364, 0.06207, 0.5189, 0.05968, 0.5189, 0.0679, 0.5124, 0.06896, 0.5015, 0.06204, 0.5312, 0.07383, 0.5255, 0.06897, 0.5364, 0.06207, 0.5428, 0.06409, 0.5015, 0.06204, 0.5124, 0.06896, 0.5066, 0.07381, 0.4951, 0.06405, 0.531, 0.08743, 0.5312, 0.07383, 0.5428, 0.06409, 0.5463, 0.07267, 0.4951, 0.06405, 0.5066, 0.07381, 0.5068, 0.08742, 0.4916, 0.07262, 0.5556, 0.1217, 0.532, 0.1277, 0.5327, 0.09092, 0.5483, 0.08489, 0.5052, 0.09091, 0.5058, 0.1277, 0.4822, 0.1218, 0.4895, 0.08486, 0.531, 0.08743, 0.5463, 0.07267, 0.5483, 0.08489, 0.5327, 0.09092, 0.4895, 0.08486, 0.4916, 0.07262, 0.5068, 0.08742, 0.5052, 0.09091, 0.5381, 0.1584, 0.519, 0.1517, 0.5189, 0.1284, 0.532, 0.1277, 0.5189, 0.1284, 0.519, 0.1517, 0.4999, 0.1584, 0.5058, 0.1277, 0.5327, 0.09092, 0.532, 0.1277, 0.5189, 0.1284, 0.5189, 0.09395, 0.5189, 0.1284, 0.5058, 0.1277, 0.5052, 0.09091, 0.5189, 0.09395, 0.5189, 0.08518, 0.531, 0.08743, 0.5327, 0.09092, 0.5189, 0.09395, 0.5052, 0.09091, 0.5068, 0.08742, 0.5189, 0.08518, 0.5189, 0.09395, 0.5484, 0.1736, 0.538, 0.176, 0.5352, 0.1668, 0.5381, 0.1584, 0.5028, 0.1669, 0.5001, 0.176, 0.4897, 0.1737, 0.4999, 0.1584, 0.5443, 0.1934, 0.5372, 0.1876, 0.538, 0.176, 0.5484, 0.1736, 0.5001, 0.176, 0.5009, 0.1876, 0.494, 0.1934, 0.4897, 0.1737, 0.5198, 0.2008, 0.5288, 0.1918, 0.5372, 0.1876, 0.5443, 0.1934, 0.5009, 0.1876, 0.5092, 0.1916, 0.5198, 0.2008, 0.494, 0.1934, 0.5176, 0.1906, 0.5191, 0.1854, 0.5288, 0.1918, 0.5198, 0.2008, 0.5092, 0.1916, 0.5191, 0.1854, 0.5176, 0.1906, 0.5198, 0.2008, 0.519, 0.1517, 0.5381, 0.1584, 0.5352, 0.1668, 0.519, 0.159, 0.5028, 0.1669, 0.4999, 0.1584, 0.519, 0.1517, 0.519, 0.159, 0.519, 0.159, 0.5352, 0.1668, 0.5311, 0.1716, 0.519, 0.1656, 0.5069, 0.1717, 0.5028, 0.1669, 0.519, 0.159, 0.519, 0.1656, 0.5191, 0.1854, 0.5191, 0.1795, 0.5282, 0.1863, 0.5288, 0.1918, 0.5098, 0.1863, 0.5191, 0.1795, 0.5191, 0.1854, 0.5092, 0.1916, 0.5288, 0.1918, 0.5282, 0.1863, 0.5335, 0.1842, 0.5372, 0.1876, 0.5045, 0.1842, 0.5098, 0.1863, 0.5092, 0.1916, 0.5009, 0.1876, 0.5372, 0.1876, 0.5335, 0.1842, 0.5334, 0.1767, 0.538, 0.176, 0.5046, 0.1768, 0.5045, 0.1842, 0.5009, 0.1876, 0.5001, 0.176, 0.538, 0.176, 0.5334, 0.1767, 0.5311, 0.1716, 0.5352, 0.1668, 0.5069, 0.1717, 0.5046, 0.1768, 0.5001, 0.176, 0.5028, 0.1669, 0.5191, 0.1795, 0.5334, 0.1767, 0.5335, 0.1842, 0.5282, 0.1863, 0.5045, 0.1842, 0.5046, 0.1768, 0.5191, 0.1795, 0.5098, 0.1863, 0.5191, 0.1795, 0.519, 0.1656, 0.5311, 0.1716, 0.5334, 0.1767, 0.5069, 0.1717, 0.519, 0.1656, 0.5191, 0.1795, 0.5046, 0.1768, 0.5198, 0.2008, 0.5443, 0.1934, 0.5531, 0.2096, 0.5198, 0.2489, 0.4853, 0.2101, 0.494, 0.1934, 0.5198, 0.2008, 0.5198, 0.2489, 0.5443, 0.1934, 0.5484, 0.1736, 0.5616, 0.1678, 0.5531, 0.2096, 0.4764, 0.168, 0.4897, 0.1737, 0.494, 0.1934, 0.4853, 0.2101, 0.5484, 0.1736, 0.5381, 0.1584, 0.5595, 0.1493, 0.5616, 0.1678, 0.4784, 0.1494, 0.4999, 0.1584, 0.4897, 0.1737, 0.4764, 0.168, 0.5381, 0.1584, 0.532, 0.1277, 0.5556, 0.1217, 0.5595, 0.1493, 0.4822, 0.1218, 0.5058, 0.1277, 0.4999, 0.1584, 0.4784, 0.1494, 0.5831, 0.1085, 0.5961, 0.1334, 0.5595, 0.1493, 0.5556, 0.1217, 0.4784, 0.1494, 0.4414, 0.1336, 0.4545, 0.1085, 0.4822, 0.1218, 0.5961, 0.1334, 0.6012, 0.1479, 0.5616, 0.1678, 0.5595, 0.1493, 0.4764, 0.168, 0.4363, 0.1482, 0.4414, 0.1336, 0.4784, 0.1494, 0.6055, 0.1651, 0.5531, 0.2096, 0.5616, 0.1678, 0.6012, 0.1479, 0.4764, 0.168, 0.4853, 0.2101, 0.432, 0.1656, 0.4363, 0.1482, 0.531, 0.08743, 0.5189, 0.08518, 0.5189, 0.08387, 0.5289, 0.08496, 0.5189, 0.08387, 0.5189, 0.08518, 0.5068, 0.08742, 0.5089, 0.08495, 0.5312, 0.07383, 0.531, 0.08743, 0.5289, 0.08496, 0.529, 0.07543, 0.5089, 0.08495, 0.5068, 0.08742, 0.5066, 0.07381, 0.5088, 0.07542, 0.5255, 0.06897, 0.5312, 0.07383, 0.529, 0.07543, 0.5238, 0.07051, 0.5088, 0.07542, 0.5066, 0.07381, 0.5124, 0.06896, 0.5141, 0.0705, 0.5189, 0.0679, 0.5255, 0.06897, 0.5238, 0.07051, 0.5189, 0.06947, 0.5141, 0.0705, 0.5124, 0.06896, 0.5189, 0.0679, 0.5189, 0.06947, 0.5189, 0.06947, 0.5238, 0.07051, 0.5216, 0.07497, 0.5189, 0.07426, 0.5163, 0.07497, 0.5141, 0.0705, 0.5189, 0.06947, 0.5189, 0.07426, 0.5238, 0.07051, 0.529, 0.07543, 0.5242, 0.07669, 0.5216, 0.07497, 0.5136, 0.07668, 0.5088, 0.07542, 0.5141, 0.0705, 0.5163, 0.07497, 0.529, 0.07543, 0.5289, 0.08496, 0.5246, 0.07989, 0.5242, 0.07669, 0.5133, 0.07988, 0.5089, 0.08495, 0.5088, 0.07542, 0.5136, 0.07668, 0.5289, 0.08496, 0.5189, 0.08387, 0.5189, 0.07933, 0.5246, 0.07989, 0.5189, 0.07933, 0.5189, 0.08387, 0.5089, 0.08495, 0.5133, 0.07988, 0.5189, 0.07933, 0.5189, 0.07426, 0.5216, 0.07497, 0.5246, 0.07989, 0.5163, 0.07497, 0.5189, 0.07426, 0.5189, 0.07933, 0.5133, 0.07988, 0.5246, 0.07989, 0.5216, 0.07497, 0.5242, 0.07669, 0.5136, 0.07668, 0.5163, 0.07497, 0.5133, 0.07988, 0.5569, 0.2912, 0.5639, 0.272, 0.5718, 0.2773, 0.5684, 0.2929, 0.4681, 0.2786, 0.4759, 0.2731, 0.4834, 0.2922, 0.472, 0.2943, 0.5585, 0.3166, 0.5569, 0.2912, 0.5684, 0.2929, 0.5731, 0.3114, 0.472, 0.2943, 0.4834, 0.2922, 0.4826, 0.3178, 0.4678, 0.3131, 0.5773, 0.3402, 0.5585, 0.3166, 0.5731, 0.3114, 0.5849, 0.3277, 0.4678, 0.3131, 0.4826, 0.3178, 0.4646, 0.3422, 0.4565, 0.33, 0.5639, 0.272, 0.5729, 0.2586, 0.5807, 0.2666, 0.5718, 0.2773, 0.4587, 0.268, 0.4664, 0.2597, 0.4759, 0.2731, 0.4681, 0.2786, 0.5729, 0.2586, 0.614, 0.2427, 0.6117, 0.2557, 0.5807, 0.2666, 0.4271, 0.2577, 0.4245, 0.2445, 0.4664, 0.2597, 0.4587, 0.268, 0.614, 0.2427, 0.6392, 0.253, 0.6325, 0.2629, 0.6117, 0.2557, 0.4061, 0.2655, 0.3989, 0.2556, 0.4245, 0.2445, 0.4271, 0.2577, 0.6392, 0.253, 0.6641, 0.2779, 0.6537, 0.28, 0.6325, 0.2629, 0.3849, 0.2836, 0.3741, 0.2818, 0.3989, 0.2556, 0.4061, 0.2655, 0.6641, 0.2779, 0.6684, 0.298, 0.6561, 0.2976, 0.6537, 0.28, 0.383, 0.3019, 0.3703, 0.3026, 0.3741, 0.2818, 0.3849, 0.2836, 0.6684, 0.298, 0.6624, 0.3128, 0.6528, 0.3102, 0.6561, 0.2976, 0.3869, 0.3146, 0.3771, 0.3177, 0.3703, 0.3026, 0.383, 0.3019, 0.6624, 0.3128, 0.6345, 0.3323, 0.629, 0.3239, 0.6528, 0.3102, 0.4116, 0.3277, 0.4064, 0.3365, 0.3771, 0.3177, 0.3869, 0.3146, 0.6345, 0.3323, 0.6155, 0.342, 0.6144, 0.332, 0.629, 0.3239, 0.4267, 0.3354, 0.426, 0.3456, 0.4064, 0.3365, 0.4116, 0.3277, 0.6155, 0.342, 0.5998, 0.3448, 0.601, 0.3336, 0.6144, 0.332, 0.4403, 0.3365, 0.442, 0.3478, 0.426, 0.3456, 0.4267, 0.3354, 0.5998, 0.3448, 0.5773, 0.3402, 0.5849, 0.3277, 0.601, 0.3336, 0.4565, 0.33, 0.4646, 0.3422, 0.442, 0.3478, 0.4403, 0.3365, 0.601, 0.3336, 0.5849, 0.3277, 0.5906, 0.3215, 0.6018, 0.3285, 0.4504, 0.3239, 0.4565, 0.33, 0.4403, 0.3365, 0.4394, 0.3313, 0.6144, 0.332, 0.601, 0.3336, 0.6018, 0.3285, 0.6133, 0.3271, 0.4394, 0.3313, 0.4403, 0.3365, 0.4267, 0.3354, 0.4276, 0.3304, 0.629, 0.3239, 0.6144, 0.332, 0.6133, 0.3271, 0.6269, 0.3205, 0.4276, 0.3304, 0.4267, 0.3354, 0.4116, 0.3277, 0.4136, 0.3242, 0.6528, 0.3102, 0.629, 0.3239, 0.6269, 0.3205, 0.6462, 0.3064, 0.4136, 0.3242, 0.4116, 0.3277, 0.3869, 0.3146, 0.3934, 0.3105, 0.6561, 0.2976, 0.6528, 0.3102, 0.6462, 0.3064, 0.6495, 0.2962, 0.3934, 0.3105, 0.3869, 0.3146, 0.383, 0.3019, 0.3897, 0.3002, 0.6537, 0.28, 0.6561, 0.2976, 0.6495, 0.2962, 0.6478, 0.2835, 0.3897, 0.3002, 0.383, 0.3019, 0.3849, 0.2836, 0.391, 0.2871, 0.6325, 0.2629, 0.6537, 0.28, 0.6478, 0.2835, 0.6298, 0.2673, 0.391, 0.2871, 0.3849, 0.2836, 0.4061, 0.2655, 0.4089, 0.27, 0.6117, 0.2557, 0.6325, 0.2629, 0.6298, 0.2673, 0.6126, 0.2616, 0.4089, 0.27, 0.4061, 0.2655, 0.4271, 0.2577, 0.4263, 0.2637, 0.5807, 0.2666, 0.6117, 0.2557, 0.6126, 0.2616, 0.5852, 0.271, 0.4263, 0.2637, 0.4271, 0.2577, 0.4587, 0.268, 0.4544, 0.2726, 0.5718, 0.2773, 0.5807, 0.2666, 0.5852, 0.271, 0.5781, 0.2819, 0.4544, 0.2726, 0.4587, 0.268, 0.4681, 0.2786, 0.4618, 0.2834, 0.5849, 0.3277, 0.5731, 0.3114, 0.5795, 0.3093, 0.5906, 0.3215, 0.4612, 0.3112, 0.4678, 0.3131, 0.4565, 0.33, 0.4504, 0.3239, 0.5731, 0.3114, 0.5684, 0.2929, 0.5775, 0.2938, 0.5795, 0.3093, 0.4628, 0.2954, 0.472, 0.2943, 0.4678, 0.3131, 0.4612, 0.3112, 0.5684, 0.2929, 0.5718, 0.2773, 0.5781, 0.2819, 0.5775, 0.2938, 0.4618, 0.2834, 0.4681, 0.2786, 0.472, 0.2943, 0.4628, 0.2954, 0.5219, 0.386, 0.5531, 0.3905, 0.5532, 0.4331, 0.523, 0.4336, 0.4928, 0.4345, 0.4909, 0.3919, 0.5219, 0.386, 0.523, 0.4336, 0.5531, 0.3905, 0.6048, 0.3978, 0.6098, 0.4315, 0.5532, 0.4331, 0.4359, 0.4357, 0.4393, 0.4015, 0.4909, 0.3919, 0.4928, 0.4345, 0.6048, 0.3978, 0.6268, 0.3958, 0.6482, 0.4193, 0.6098, 0.4315, 0.3965, 0.4254, 0.4169, 0.4006, 0.4393, 0.4015, 0.4359, 0.4357, 0.6268, 0.3958, 0.6628, 0.3725, 0.6921, 0.3883, 0.6482, 0.4193, 0.3503, 0.3962, 0.3793, 0.3787, 0.4169, 0.4006, 0.3965, 0.4254, 0.6628, 0.3725, 0.6974, 0.3327, 0.7263, 0.3418, 0.6921, 0.3883, 0.3128, 0.3506, 0.342, 0.3397, 0.3793, 0.3787, 0.3503, 0.3962, 0.6974, 0.3327, 0.7073, 0.3101, 0.7359, 0.3121, 0.7263, 0.3418, 0.3011, 0.3206, 0.3307, 0.3169, 0.342, 0.3397, 0.3128, 0.3506, 0.7073, 0.3101, 0.7153, 0.2654, 0.7299, 0.2564, 0.7359, 0.3121, 0.3049, 0.2611, 0.3205, 0.2703, 0.3307, 0.3169, 0.3011, 0.3206, 0.7153, 0.2654, 0.6764, 0.2332, 0.6982, 0.2169, 0.7299, 0.2564, 0.3374, 0.2192, 0.3603, 0.2359, 0.3205, 0.2703, 0.3049, 0.2611, 0.6764, 0.2332, 0.6474, 0.2005, 0.6631, 0.1907, 0.6982, 0.2169, 0.3735, 0.1919, 0.3897, 0.2019, 0.3603, 0.2359, 0.3374, 0.2192, 0.6269, 0.01561, 0.6494, 0.02238, 0.6605, 0.07608, 0.6214, 0.04809, 0.3768, 0.0753, 0.3888, 0.02159, 0.4113, 0.01513, 0.4164, 0.04763, 0.5675, 0.000144, 0.6269, 0.01561, 0.6214, 0.04809, 0.5772, 0.0328, 0.4164, 0.04763, 0.4113, 0.01513, 0.4706, 0.000144, 0.4608, 0.03266, 0.5189, 0.02489, 0.5675, 0.000144, 0.5772, 0.0328, 0.5474, 0.04172, 0.4608, 0.03266, 0.4706, 0.000144, 0.5189, 0.02489, 0.4905, 0.04167, 0.5403, 0.05381, 0.5189, 0.05029, 0.5189, 0.02489, 0.5474, 0.04172, 0.5189, 0.02489, 0.5189, 0.05029, 0.4976, 0.05377, 0.4905, 0.04167, 0.5519, 0.05834, 0.5403, 0.05381, 0.5474, 0.04172, 0.5581, 0.05387, 0.4905, 0.04167, 0.4976, 0.05377, 0.486, 0.05827, 0.4798, 0.05378, 0.5551, 0.0619, 0.5519, 0.05834, 0.5581, 0.05387, 0.577, 0.058, 0.4798, 0.05378, 0.486, 0.05827, 0.4828, 0.06183, 0.4609, 0.05785, 0.5638, 0.07659, 0.5551, 0.0619, 0.577, 0.058, 0.6117, 0.07827, 0.4609, 0.05785, 0.4828, 0.06183, 0.474, 0.07651, 0.4259, 0.07799, 0.577, 0.058, 0.5772, 0.0328, 0.6214, 0.04809, 0.6117, 0.07827, 0.4164, 0.04763, 0.4608, 0.03266, 0.4609, 0.05785, 0.4259, 0.07799, 0.577, 0.058, 0.5581, 0.05387, 0.5474, 0.04172, 0.5772, 0.0328, 0.4905, 0.04167, 0.4798, 0.05378, 0.4609, 0.05785, 0.4608, 0.03266, 0.6267, 0.1114, 0.6117, 0.07827, 0.6214, 0.04809, 0.6605, 0.07608, 0.4164, 0.04763, 0.4259, 0.07799, 0.4106, 0.1112, 0.3768, 0.0753, 0.5831, 0.1085, 0.5638, 0.07659, 0.6117, 0.07827, 0.6267, 0.1114, 0.4259, 0.07799, 0.474, 0.07651, 0.4545, 0.1085, 0.4106, 0.1112, 0.5961, 0.1334, 0.6295, 0.1305, 0.6235, 0.1468, 0.6012, 0.1479, 0.4137, 0.1472, 0.4076, 0.1306, 0.4414, 0.1336, 0.4363, 0.1482, 0.5831, 0.1085, 0.6267, 0.1114, 0.6295, 0.1305, 0.5961, 0.1334, 0.4076, 0.1306, 0.4106, 0.1112, 0.4545, 0.1085, 0.4414, 0.1336, 0.6055, 0.1651, 0.6012, 0.1479, 0.6235, 0.1468, 0.6193, 0.1598, 0.4137, 0.1472, 0.4363, 0.1482, 0.432, 0.1656, 0.418, 0.1604, 0.6055, 0.1651, 0.6193, 0.1598, 0.6631, 0.1907, 0.6474, 0.2005, 0.3735, 0.1919, 0.418, 0.1604, 0.432, 0.1656, 0.3897, 0.2019, 0.9459, 0.07957, 0.8862, 0.1218, 0.8491, 0.09973, 0.8918, 0.03692, 0.1831, 0.09213, 0.1413, 0.1125, 0.07896, 0.06072, 0.1423, 0.02147, 0.8918, 0.03692, 0.8491, 0.09973, 0.7885, 0.08083, 0.8056, 0.01079, 0.2464, 0.07651, 0.1831, 0.09213, 0.1423, 0.02147, 0.2326, 0.003484, 0.8056, 0.01079, 0.7885, 0.08083, 0.687, 0.0772, 0.6724, 0.0222, 0.3499, 0.07596, 0.2464, 0.07651, 0.2326, 0.003484, 0.366, 0.02099, 0.6724, 0.0222, 0.687, 0.0772, 0.6605, 0.07608, 0.6494, 0.02238, 0.3768, 0.0753, 0.3499, 0.07596, 0.366, 0.02099, 0.3888, 0.02159, 0.6267, 0.1114, 0.6605, 0.07608, 0.687, 0.0772, 0.6295, 0.1305, 0.3499, 0.07596, 0.3768, 0.0753, 0.4106, 0.1112, 0.4076, 0.1306, 0.7299, 0.2564, 0.6982, 0.2169, 0.7602, 0.1932, 0.789, 0.2333, 0.2716, 0.1939, 0.3374, 0.2192, 0.3049, 0.2611, 0.2413, 0.237, 0.9945, 0.1677, 0.9091, 0.1833, 0.8862, 0.1218, 0.9459, 0.07957, 0.1413, 0.1125, 0.1079, 0.1791, 0.01183, 0.1554, 0.07896, 0.06072, 0.9117, 0.4024, 0.8629, 0.3386, 0.8941, 0.3019, 0.9629, 0.3448, 0.1238, 0.3155, 0.1606, 0.3568, 0.1064, 0.4327, 0.04397, 0.367, 0.9629, 0.3448, 0.8941, 0.3019, 0.9154, 0.2598, 0.9999, 0.2546, 0.09896, 0.267, 0.1238, 0.3155, 0.04397, 0.367, 0.000144, 0.2591, 0.9999, 0.2546, 0.9154, 0.2598, 0.9091, 0.1833, 0.9945, 0.1677, 0.1079, 0.1791, 0.09896, 0.267, 0.000144, 0.2591, 0.01183, 0.1554, 0.7495, 0.3347, 0.7359, 0.3121, 0.7663, 0.3008, 0.7892, 0.3137, 0.2674, 0.3101, 0.3011, 0.3206, 0.2882, 0.3465, 0.243, 0.3256, 0.7892, 0.3137, 0.7663, 0.3008, 0.8153, 0.2764, 0.8462, 0.2934, 0.2131, 0.2852, 0.2674, 0.3101, 0.243, 0.3256, 0.1785, 0.305, 0.8462, 0.2934, 0.8153, 0.2764, 0.845, 0.2564, 0.8735, 0.2659, 0.1797, 0.2633, 0.2131, 0.2852, 0.1785, 0.305, 0.1471, 0.2743, 0.8735, 0.2659, 0.845, 0.2564, 0.8591, 0.2282, 0.887, 0.2338, 0.1628, 0.2317, 0.1797, 0.2633, 0.1471, 0.2743, 0.1315, 0.2376, 0.8424, 0.1952, 0.875, 0.1847, 0.887, 0.2338, 0.8591, 0.2282, 0.1315, 0.2376, 0.1452, 0.1827, 0.1768, 0.1962, 0.1628, 0.2317, 0.9091, 0.1833, 0.9154, 0.2598, 0.887, 0.2338, 0.875, 0.1847, 0.1315, 0.2376, 0.09896, 0.267, 0.1079, 0.1791, 0.1452, 0.1827, 0.9154, 0.2598, 0.8941, 0.3019, 0.8735, 0.2659, 0.887, 0.2338, 0.1471, 0.2743, 0.1238, 0.3155, 0.09896, 0.267, 0.1315, 0.2376, 0.8941, 0.3019, 0.8629, 0.3386, 0.8462, 0.2934, 0.8735, 0.2659, 0.1785, 0.305, 0.1606, 0.3568, 0.1238, 0.3155, 0.1471, 0.2743, 0.8629, 0.3386, 0.7943, 0.3641, 0.7892, 0.3137, 0.8462, 0.2934, 0.243, 0.3256, 0.2398, 0.3826, 0.1606, 0.3568, 0.1785, 0.305, 0.7702, 0.3795, 0.7495, 0.3347, 0.7892, 0.3137, 0.7943, 0.3641, 0.243, 0.3256, 0.2882, 0.3465, 0.2681, 0.3987, 0.2398, 0.3826, 0.8455, 0.45, 0.7943, 0.3641, 0.8629, 0.3386, 0.9117, 0.4024, 0.1606, 0.3568, 0.2398, 0.3826, 0.1853, 0.4841, 0.1064, 0.4327, 0.8159, 0.4454, 0.7706, 0.4443, 0.7557, 0.4186, 0.7702, 0.3795, 0.287, 0.4429, 0.2714, 0.4733, 0.2193, 0.4772, 0.2681, 0.3987, 0.8159, 0.4454, 0.7702, 0.3795, 0.7943, 0.3641, 0.8455, 0.45, 0.2398, 0.3826, 0.2681, 0.3987, 0.2193, 0.4772, 0.1853, 0.4841, 0.8198, 0.4681, 0.8159, 0.4454, 0.8455, 0.45, 0.1853, 0.4841, 0.2193, 0.4772, 0.2159, 0.5036, 0.7359, 0.3121, 0.7299, 0.2564, 0.789, 0.2333, 0.7663, 0.3008, 0.2413, 0.237, 0.3049, 0.2611, 0.3011, 0.3206, 0.2674, 0.3101, 0.789, 0.2333, 0.8096, 0.2339, 0.8153, 0.2764, 0.7663, 0.3008, 0.2131, 0.2852, 0.2192, 0.2374, 0.2413, 0.237, 0.2674, 0.3101, 0.8096, 0.2339, 0.8293, 0.2196, 0.845, 0.2564, 0.8153, 0.2764, 0.1797, 0.2633, 0.1991, 0.2225, 0.2192, 0.2374, 0.2131, 0.2852, 0.8424, 0.1952, 0.8591, 0.2282, 0.845, 0.2564, 0.8293, 0.2196, 0.1797, 0.2633, 0.1628, 0.2317, 0.1768, 0.1962, 0.1991, 0.2225, 0.687, 0.0772, 0.7885, 0.08083, 0.7865, 0.1176, 0.7155, 0.1397, 0.2467, 0.1148, 0.2464, 0.07651, 0.3499, 0.07596, 0.3195, 0.1394, 0.7602, 0.1932, 0.7155, 0.1397, 0.7865, 0.1176, 0.7855, 0.1523, 0.2467, 0.1148, 0.3195, 0.1394, 0.2716, 0.1939, 0.246, 0.151, 0.6982, 0.2169, 0.6631, 0.1907, 0.7155, 0.1397, 0.7602, 0.1932, 0.3195, 0.1394, 0.3735, 0.1919, 0.3374, 0.2192, 0.2716, 0.1939, 0.6631, 0.1907, 0.6235, 0.1468, 0.6295, 0.1305, 0.7155, 0.1397, 0.4076, 0.1306, 0.4137, 0.1472, 0.3735, 0.1919, 0.3195, 0.1394, 0.6295, 0.1305, 0.687, 0.0772, 0.7155, 0.1397, 0.3195, 0.1394, 0.3499, 0.07596, 0.4076, 0.1306, 0.6631, 0.1907, 0.6193, 0.1598, 0.6235, 0.1468, 0.4137, 0.1472, 0.418, 0.1604, 0.3735, 0.1919, 0.8424, 0.1952, 0.8374, 0.1564, 0.8582, 0.1378, 0.875, 0.1847, 0.1717, 0.1323, 0.1966, 0.1552, 0.1768, 0.1962, 0.1452, 0.1827, 0.9091, 0.1833, 0.875, 0.1847, 0.8582, 0.1378, 0.8862, 0.1218, 0.1717, 0.1323, 0.1452, 0.1827, 0.1079, 0.1791, 0.1413, 0.1125, 0.7855, 0.1523, 0.7865, 0.1176, 0.8582, 0.1378, 0.8374, 0.1564, 0.1717, 0.1323, 0.2467, 0.1148, 0.246, 0.151, 0.1966, 0.1552, 0.7885, 0.08083, 0.8491, 0.09973, 0.8582, 0.1378, 0.7865, 0.1176, 0.1717, 0.1323, 0.1831, 0.09213, 0.2464, 0.07651, 0.2467, 0.1148, 0.8862, 0.1218, 0.8582, 0.1378, 0.8491, 0.09973, 0.1831, 0.09213, 0.1717, 0.1323, 0.1413, 0.1125, 0.5062, 0.9049, 0.4324, 0.8949, 0.4388, 0.8702, 0.4911, 0.8817, 0.3159, 0.8682, 0.3216, 0.8932, 0.2472, 0.9012, 0.263, 0.8783, 0.5062, 0.9049, 0.4911, 0.8817, 0.5728, 0.8605, 0.6048, 0.8799, 0.1815, 0.8547, 0.263, 0.8783, 0.2472, 0.9012, 0.1487, 0.8733, 0.6048, 0.8799, 0.5728, 0.8605, 0.5864, 0.794, 0.62, 0.7916, 0.1697, 0.7875, 0.1815, 0.8547, 0.1487, 0.8733, 0.1361, 0.7841, 0.62, 0.7916, 0.5864, 0.794, 0.549, 0.7464, 0.5638, 0.7392, 0.2087, 0.7409, 0.1697, 0.7875, 0.1361, 0.7841, 0.1941, 0.7332, 0.5638, 0.7392, 0.549, 0.7464, 0.5003, 0.7117, 0.5083, 0.6977, 0.2584, 0.7075, 0.2087, 0.7409, 0.1941, 0.7332, 0.2508, 0.6932, 0.5083, 0.6977, 0.5003, 0.7117, 0.4386, 0.6807, 0.4348, 0.6589, 0.321, 0.678, 0.2584, 0.7075, 0.2508, 0.6932, 0.3253, 0.6562, 0.5003, 0.7117, 0.5057, 0.7309, 0.453, 0.7, 0.4386, 0.6807, 0.3061, 0.697, 0.2525, 0.7266, 0.2584, 0.7075, 0.321, 0.678, 0.549, 0.7464, 0.5429, 0.7558, 0.5057, 0.7309, 0.5003, 0.7117, 0.2525, 0.7266, 0.2146, 0.7504, 0.2087, 0.7409, 0.2584, 0.7075, 0.5864, 0.794, 0.5681, 0.7874, 0.5429, 0.7558, 0.549, 0.7464, 0.2146, 0.7504, 0.1883, 0.7814, 0.1697, 0.7875, 0.2087, 0.7409, 0.5728, 0.8605, 0.5555, 0.8264, 0.5681, 0.7874, 0.5864, 0.794, 0.1883, 0.7814, 0.1998, 0.8209, 0.1815, 0.8547, 0.1697, 0.7875, 0.4911, 0.8817, 0.5012, 0.8444, 0.5555, 0.8264, 0.5728, 0.8605, 0.1998, 0.8209, 0.2538, 0.8405, 0.263, 0.8783, 0.1815, 0.8547, 0.4911, 0.8817, 0.4388, 0.8702, 0.4578, 0.84, 0.5012, 0.8444, 0.2976, 0.8374, 0.3159, 0.8682, 0.263, 0.8783, 0.2538, 0.8405, 0.7602, 0.1932, 0.7855, 0.1523, 0.796, 0.177, 0.7832, 0.1874, 0.2336, 0.1756, 0.246, 0.151, 0.2716, 0.1939, 0.247, 0.1871, 0.391, 0.6119, 0.4348, 0.6589, 0.4386, 0.6807, 0.3948, 0.6861, 0.321, 0.678, 0.3253, 0.6562, 0.3699, 0.6102, 0.3648, 0.6844, 0.789, 0.2333, 0.7602, 0.1932, 0.7832, 0.1874, 0.8096, 0.2339, 0.247, 0.1871, 0.2716, 0.1939, 0.2413, 0.237, 0.2192, 0.2374, 0.3917, 0.8621, 0.4016, 0.8415, 0.4388, 0.8702, 0.4324, 0.8949, 0.3159, 0.8682, 0.354, 0.8403, 0.3634, 0.8613, 0.3216, 0.8932, 0.4386, 0.6807, 0.453, 0.7, 0.435, 0.7183, 0.3948, 0.6861, 0.3237, 0.7157, 0.3061, 0.697, 0.321, 0.678, 0.3648, 0.6844, 0.4337, 0.7297, 0.3847, 0.7103, 0.3948, 0.6861, 0.435, 0.7183, 0.3648, 0.6844, 0.3744, 0.709, 0.3247, 0.7272, 0.3237, 0.7157, 0.411, 0.7477, 0.3847, 0.7103, 0.4337, 0.7297, 0.4278, 0.7428, 0.3247, 0.7272, 0.3744, 0.709, 0.347, 0.7458, 0.3303, 0.7405, 0.4181, 0.7849, 0.3847, 0.7954, 0.3847, 0.7103, 0.411, 0.7477, 0.3744, 0.709, 0.3723, 0.7945, 0.339, 0.7831, 0.347, 0.7458, 0.4016, 0.8415, 0.3847, 0.7954, 0.4181, 0.7849, 0.4313, 0.8175, 0.339, 0.7831, 0.3723, 0.7945, 0.354, 0.8403, 0.3248, 0.8155, 0.4388, 0.8702, 0.4016, 0.8415, 0.4313, 0.8175, 0.4578, 0.84, 0.3248, 0.8155, 0.354, 0.8403, 0.3159, 0.8682, 0.2976, 0.8374, 0.8096, 0.2339, 0.8163, 0.2031, 0.8251, 0.2098, 0.8293, 0.2196, 0.1998, 0.2148, 0.2098, 0.2062, 0.2192, 0.2374, 0.1991, 0.2225, 0.8096, 0.2339, 0.7832, 0.1874, 0.8022, 0.1846, 0.8163, 0.2031, 0.2265, 0.1831, 0.247, 0.1871, 0.2192, 0.2374, 0.2098, 0.2062, 0.7832, 0.1874, 0.796, 0.177, 0.8022, 0.1846, 0.2265, 0.1831, 0.2336, 0.1756, 0.247, 0.1871, 0.4578, 0.84, 0.4313, 0.8175, 0.4485, 0.8046, 0.4734, 0.8247, 0.3079, 0.802, 0.3248, 0.8155, 0.2976, 0.8374, 0.2824, 0.8215, 0.4313, 0.8175, 0.4181, 0.7849, 0.4359, 0.7796, 0.4485, 0.8046, 0.3212, 0.7772, 0.339, 0.7831, 0.3248, 0.8155, 0.3079, 0.802, 0.4181, 0.7849, 0.411, 0.7477, 0.4237, 0.7542, 0.4359, 0.7796, 0.3341, 0.752, 0.347, 0.7458, 0.339, 0.7831, 0.3212, 0.7772, 0.411, 0.7477, 0.4278, 0.7428, 0.4379, 0.7498, 0.4237, 0.7542, 0.3199, 0.7473, 0.3303, 0.7405, 0.347, 0.7458, 0.3341, 0.752, 0.4278, 0.7428, 0.4337, 0.7297, 0.4454, 0.732, 0.4379, 0.7498, 0.3129, 0.7292, 0.3247, 0.7272, 0.3303, 0.7405, 0.3199, 0.7473, 0.4337, 0.7297, 0.435, 0.7183, 0.441, 0.7244, 0.4454, 0.732, 0.3175, 0.7217, 0.3237, 0.7157, 0.3247, 0.7272, 0.3129, 0.7292, 0.435, 0.7183, 0.453, 0.7, 0.4553, 0.7137, 0.441, 0.7244, 0.3035, 0.7107, 0.3061, 0.697, 0.3237, 0.7157, 0.3175, 0.7217, 0.5012, 0.8444, 0.4578, 0.84, 0.4734, 0.8247, 0.5125, 0.8288, 0.2824, 0.8215, 0.2976, 0.8374, 0.2538, 0.8405, 0.243, 0.8246, 0.5555, 0.8264, 0.5012, 0.8444, 0.5125, 0.8288, 0.5509, 0.8118, 0.243, 0.8246, 0.2538, 0.8405, 0.1998, 0.8209, 0.2048, 0.8064, 0.5681, 0.7874, 0.5555, 0.8264, 0.5509, 0.8118, 0.5521, 0.7877, 0.2048, 0.8064, 0.1998, 0.8209, 0.1883, 0.7814, 0.2043, 0.7822, 0.5429, 0.7558, 0.5681, 0.7874, 0.5521, 0.7877, 0.5394, 0.7645, 0.2043, 0.7822, 0.1883, 0.7814, 0.2146, 0.7504, 0.2178, 0.7593, 0.5057, 0.7309, 0.5429, 0.7558, 0.5394, 0.7645, 0.5084, 0.7431, 0.2178, 0.7593, 0.2146, 0.7504, 0.2525, 0.7266, 0.2494, 0.7387, 0.453, 0.7, 0.5057, 0.7309, 0.5084, 0.7431, 0.4553, 0.7137, 0.2494, 0.7387, 0.2525, 0.7266, 0.3061, 0.697, 0.3035, 0.7107, 0.4379, 0.7498, 0.4454, 0.732, 0.4708, 0.7484, 0.4548, 0.7617, 0.287, 0.745, 0.3129, 0.7292, 0.3199, 0.7473, 0.3027, 0.7587, 0.4548, 0.7617, 0.4708, 0.7484, 0.4889, 0.7705, 0.4754, 0.7839, 0.2683, 0.7667, 0.287, 0.745, 0.3027, 0.7587, 0.2814, 0.7805, 0.4754, 0.7839, 0.4889, 0.7705, 0.5037, 0.7876, 0.4945, 0.8025, 0.253, 0.7834, 0.2683, 0.7667, 0.2814, 0.7805, 0.2618, 0.7986, 0.4945, 0.8025, 0.5037, 0.7876, 0.5186, 0.7916, 0.5168, 0.8073, 0.2379, 0.787, 0.253, 0.7834, 0.2618, 0.7986, 0.2392, 0.8029, 0.5125, 0.8288, 0.4734, 0.8247, 0.4945, 0.8025, 0.5168, 0.8073, 0.2618, 0.7986, 0.2824, 0.8215, 0.243, 0.8246, 0.2392, 0.8029, 0.4485, 0.8046, 0.4754, 0.7839, 0.4945, 0.8025, 0.4734, 0.8247, 0.2618, 0.7986, 0.2814, 0.7805, 0.3079, 0.802, 0.2824, 0.8215, 0.4485, 0.8046, 0.4359, 0.7796, 0.4548, 0.7617, 0.4754, 0.7839, 0.3027, 0.7587, 0.3212, 0.7772, 0.3079, 0.802, 0.2814, 0.7805, 0.4379, 0.7498, 0.4548, 0.7617, 0.4359, 0.7796, 0.4237, 0.7542, 0.3212, 0.7772, 0.3027, 0.7587, 0.3199, 0.7473, 0.3341, 0.752, 0.441, 0.7244, 0.4553, 0.7137, 0.4708, 0.7484, 0.4454, 0.732, 0.287, 0.745, 0.3035, 0.7107, 0.3175, 0.7217, 0.3129, 0.7292, 0.5084, 0.7431, 0.4889, 0.7705, 0.4708, 0.7484, 0.4553, 0.7137, 0.287, 0.745, 0.2683, 0.7667, 0.2494, 0.7387, 0.3035, 0.7107, 0.5394, 0.7645, 0.5037, 0.7876, 0.4889, 0.7705, 0.5084, 0.7431, 0.2683, 0.7667, 0.253, 0.7834, 0.2178, 0.7593, 0.2494, 0.7387, 0.5521, 0.7877, 0.5186, 0.7916, 0.5037, 0.7876, 0.5394, 0.7645, 0.253, 0.7834, 0.2379, 0.787, 0.2043, 0.7822, 0.2178, 0.7593, 0.5509, 0.8118, 0.5168, 0.8073, 0.5186, 0.7916, 0.5521, 0.7877, 0.2379, 0.787, 0.2392, 0.8029, 0.2048, 0.8064, 0.2043, 0.7822, 0.5125, 0.8288, 0.5168, 0.8073, 0.5509, 0.8118, 0.2048, 0.8064, 0.2392, 0.8029, 0.243, 0.8246, 0.5083, 0.6977, 0.4348, 0.6589, 0.4841, 0.6288, 0.5434, 0.6835, 0.2769, 0.6251, 0.3253, 0.6562, 0.2508, 0.6932, 0.2161, 0.6781, 0.5638, 0.7392, 0.5083, 0.6977, 0.5434, 0.6835, 0.5811, 0.7269, 0.2161, 0.6781, 0.2508, 0.6932, 0.1941, 0.7332, 0.1772, 0.7204, 0.62, 0.7916, 0.5638, 0.7392, 0.5811, 0.7269, 0.6167, 0.76, 0.1772, 0.7204, 0.1941, 0.7332, 0.1361, 0.7841, 0.1404, 0.7524, 0.7075, 0.7599, 0.62, 0.7916, 0.6167, 0.76, 0.6606, 0.7412, 0.1404, 0.7524, 0.1361, 0.7841, 0.04953, 0.7488, 0.09704, 0.7321, 0.7455, 0.6521, 0.7075, 0.7599, 0.6606, 0.7412, 0.6773, 0.6704, 0.09704, 0.7321, 0.04953, 0.7488, 0.01941, 0.6397, 0.08356, 0.662, 0.7408, 0.5724, 0.7455, 0.6521, 0.6773, 0.6704, 0.6714, 0.5927, 0.08356, 0.662, 0.01941, 0.6397, 0.03366, 0.5644, 0.09282, 0.5899, 0.6773, 0.6704, 0.5434, 0.6835, 0.4841, 0.6288, 0.6714, 0.5927, 0.2769, 0.6251, 0.2161, 0.6781, 0.08356, 0.662, 0.09282, 0.5899, 0.6773, 0.6704, 0.6606, 0.7412, 0.5811, 0.7269, 0.5434, 0.6835, 0.1772, 0.7204, 0.09704, 0.7321, 0.08356, 0.662, 0.2161, 0.6781, 0.6606, 0.7412, 0.6167, 0.76, 0.5811, 0.7269, 0.1772, 0.7204, 0.1404, 0.7524, 0.09704, 0.7321, 0.8424, 0.1952, 0.8293, 0.2196, 0.8346, 0.2069, 0.8347, 0.207, 0.03366, 0.5644, 0.05122, 0.5227, 0.145, 0.5626, 0.09282, 0.5899, 0.6204, 0.5657, 0.6714, 0.5927, 0.4841, 0.6288, 0.4981, 0.5523, 0.2769, 0.6251, 0.09282, 0.5899, 0.145, 0.5626, 0.2642, 0.5501, 0.391, 0.6119, 0.4981, 0.5523, 0.4841, 0.6288, 0.4348, 0.6589, 0.2769, 0.6251, 0.2642, 0.5501, 0.3699, 0.6102, 0.3253, 0.6562])
me_suzanne.update()

# ---- objects
ob_light = bpy.data.objects.new('Light', light_light)
ob_camera = bpy.data.objects.new('Camera', cam_camera)
ob_cube = bpy.data.objects.new('Cube', me_cube_001)
ob_light_001 = bpy.data.objects.new('Light.001', light_light_001)
ob_suzanne = bpy.data.objects.new('Suzanne', me_suzanne)

# ---- transforms, parenting, visibility, modifiers, constraints
ob_light.location = (-7.677, -5.249, 11.28)
ob_light.rotation_euler = (0.6503, 0.05522, 1.866)
ob_light.lock_rotations_4d = False
ob_light.empty_display_type = 'ARROWS'
ob_light.color = (0.0, 0.0, 0.0, 0.0)
ob_light.lineart.crease_threshold = 0.0
ob_camera.location = (7.0, -7.0, 7.0)
ob_camera.rotation_euler = (0.9547, 0.0, 0.7854)
ob_camera.lock_rotations_4d = False
ob_camera.empty_display_type = 'ARROWS'
ob_camera.color = (0.0, 0.0, 0.0, 0.0)
ob_camera.display_type = 'WIRE'
ob_camera.lineart.crease_threshold = 0.0
ob_cube.location = (0.0, 0.0, 0.0)
ob_cube.scale = (2.0, 2.0, 2.0)
ob_light_001.location = (14.44, -1.551, 11.28)
ob_light_001.rotation_euler = (0.6503, 0.05522, 1.866)
ob_light_001.lock_rotations_4d = False
ob_light_001.empty_display_type = 'ARROWS'
ob_light_001.color = (0.0, 0.0, 0.0, 0.0)
ob_light_001.lineart.crease_threshold = 0.0
ob_suzanne.location = (0.0, 0.0, 0.0)
ob_suzanne.rotation_euler = (0.0, -0.0, 0.7854)
ob_suzanne.scale = (2.47, 2.47, 2.47)
ob_suzanne.hide_render = True

# ---- collection membership
col_collection.objects.link(ob_light)
col_collection.objects.link(ob_camera)
col_collection.objects.link(ob_cube)
col_collection.objects.link(ob_light_001)
col_collection.objects.link(ob_suzanne)

# ---- scene / render settings (as saved in the file)
scene.camera = ob_camera
scene.frame_start = 1; scene.frame_end = 180; scene.frame_set(0)
scene.render.engine = 'CYCLES'
scene.render.resolution_x = 64
scene.render.resolution_y = 64
scene.render.fps = 30
scene.render.dither_intensity = 0.5
scene.render.film_transparent = True
scene.cycles.use_denoising = False
scene.cycles.sampling_pattern = 'TABULATED_SOBOL'
scene.cycles.use_light_tree = False
scene.cycles.film_exposure = 10.0
scene.cycles.pixel_filter_type = 'BOX'
scene.view_settings.view_transform = 'Filmic'
scene.view_settings.exposure = 1.0
bpy.context.view_layer.update()
